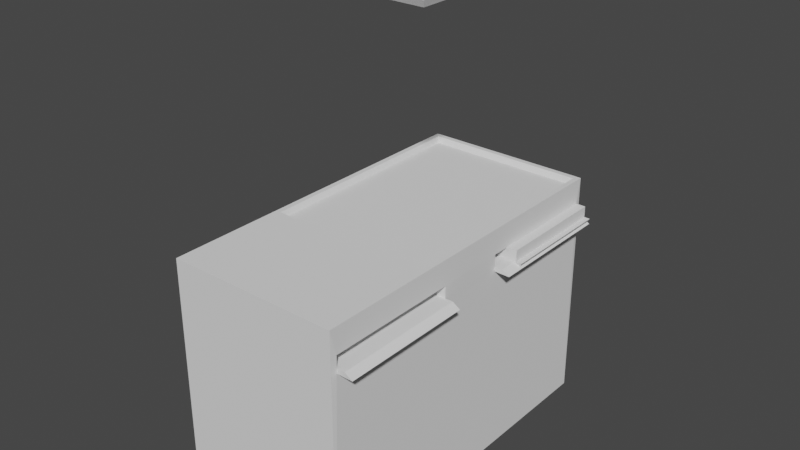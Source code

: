 # Source: PhotoCopyBody.blend  (saved by Blender 2.90.8; exported with 4.5.12 LTS)
import bpy
from mathutils import Matrix  # noqa: F401  (used for matrix-valued properties, if any)

bpy.ops.wm.read_factory_settings(use_empty=True)
scene = bpy.context.scene
scene.name = 'Scene'

# ---- collections
col_collection = bpy.data.collections.new('Collection'); scene.collection.children.link(col_collection)

# ---- world
world_world = bpy.data.worlds.new('World'); scene.world = world_world
world_world.use_nodes = True; world_world.node_tree.nodes.clear()
_N = world_world.node_tree.nodes; _L = world_world.node_tree.links
n0 = _N.new('ShaderNodeOutputWorld'); n0.name = 'World Output'; n0.location = (300, 300)
n1 = _N.new('ShaderNodeBackground'); n1.name = 'Background'; n1.location = (10, 300)
n1.inputs[0].default_value = (0.05088, 0.05088, 0.05088, 1.0)
_L.new(n1.outputs[0], n0.inputs[0])
n0.is_active_output = True
world_world.color = (0.05088, 0.05088, 0.05088)
world_world.use_sun_shadow = False
world_world.sun_shadow_jitter_overblur = 0.0

# ---- meshes
me_cube_001 = bpy.data.meshes.new('Cube.001')
me_cube_001.from_pydata([(-1.127, -0.9459, 1.404), (-1.127, 1.083, 1.404), (-1.127, -0.9459, 1.609), (-1.127, 1.083, 1.609), (-1.356, -0.273, 1.932), (1.356, -0.273, 1.932), (-1.356, 1.066, 1.932), (1.356, 1.066, 1.932), (-1.484, -0.982, -2.03), (-1.484, -0.982, 2.03), (-1.484, 1.116, -2.03), (-1.484, 1.116, 2.03), (1.484, -0.982, -2.03), (1.484, -0.982, 2.03), (1.484, 1.116, -2.03), (1.484, 1.116, 2.03), (-1.393, -0.2915, 2.03), (1.393, -0.2915, 2.03), (1.393, 1.084, 2.03), (-1.393, 1.084, 2.03), (1.495, -0.9459, 1.609), (1.495, 1.083, 1.609), (1.495, 1.083, 1.404), (1.495, -0.9459, 1.404), (1.494, -0.9459, 1.321), (1.494, 1.083, 1.321), (1.63, 1.083, 1.404), (1.63, -0.9459, 1.404), (1.764, -0.9459, 1.318), (1.765, 1.083, 1.318), (-1.127, 0.2816, 1.404), (-1.127, -0.1446, 1.404), (-1.127, 0.2816, 1.609), (-1.127, -0.1446, 1.609), (1.495, 0.2816, 1.609), (1.495, -0.1446, 1.609), (1.495, -0.1446, 1.404), (1.495, 0.2816, 1.404), (1.63, -0.1446, 1.404), (1.63, 0.2816, 1.404), (1.494, -0.1446, 1.321), (1.494, 0.2816, 1.321), (1.764, -0.1446, 1.318), (1.764, 0.2816, 1.318)], [], [(0, 2, 33, 31), (0, 31, 36, 23), (1, 3, 21, 22), (4, 6, 7, 5), (12, 14, 15, 21, 22, 25, 41, 40, 24, 23, 20, 13), (10, 11, 15, 14), (15, 18, 17, 16, 9, 13), (12, 13, 9, 8), (10, 14, 12, 8), (8, 9, 11, 10), (16, 4, 5, 17), (9, 16, 19, 18, 15, 11), (19, 6, 4, 16), (17, 5, 7, 18), (18, 7, 6, 19), (21, 3, 32, 34), (13, 20, 35, 34, 21, 15), (20, 2, 0, 23), (27, 28, 42, 38), (23, 24, 28, 27), (24, 40, 42, 28), (22, 37, 39, 26), (25, 22, 26, 29), (38, 36, 23, 27), (36, 40, 41, 37), (43, 39, 37, 41), (39, 43, 29, 26), (36, 38, 42, 40), (43, 41, 25, 29), (34, 35, 36, 37), (36, 31, 30, 37), (31, 33, 32, 30), (35, 33, 2, 20), (37, 30, 1, 22), (30, 32, 3, 1), (34, 32, 33, 35), (37, 30, 32, 34), (36, 35, 33, 31)])
_uv = me_cube_001.uv_layers.new(name='UVMap')
_uv.uv.foreach_set('vector', [0.0, 1.0, 0.0, 1.0, 0.3333, 1.0, 0.3333, 1.0, 0.0, 1.0, 0.3333, 1.0, 0.3333, 0.0665, 0.0, 0.0665, 1.0, 1.0, 1.0, 1.0, 1.0, 0.0665, 1.0, 0.0665, 0.0, 0.0, 0.0, 1.0, 1.0, 1.0, 1.0, 0.0, 0.375, 0.75, 0.375, 0.5, 0.625, 0.5, 0.599, 0.5043, 0.5866, 0.5043, 0.5749, 0.5048, 0.575, 0.532, 0.5751, 0.5593, 0.5752, 0.5865, 0.5866, 0.5862, 0.5982, 0.5862, 0.625, 0.75, 0.375, 0.25, 0.625, 0.25, 0.625, 0.5, 0.375, 0.5, 0.625, 0.5, 0.6326, 0.5045, 0.6326, 0.6684, 0.8674, 0.6684, 0.875, 0.75, 0.625, 0.75, 0.375, 0.75, 0.625, 0.75, 0.625, 1.0, 0.375, 1.0, 0.125, 0.5, 0.375, 0.5, 0.375, 0.75, 0.125, 0.75, 0.375, 0.0, 0.625, 0.0, 0.625, 0.25, 0.375, 0.25, 0.0, 0.0, 0.0, 0.0, 1.0, 0.0, 1.0, 0.0, 0.875, 0.75, 0.8674, 0.6684, 0.8674, 0.5045, 0.6326, 0.5045, 0.625, 0.5, 0.875, 0.5, 0.0, 1.0, 0.0, 1.0, 0.0, 0.0, 0.0, 0.0, 1.0, 0.0, 1.0, 0.0, 1.0, 1.0, 1.0, 1.0, 1.0, 1.0, 1.0, 1.0, 0.0, 1.0, 0.0, 1.0, 1.0, 0.0665, 1.0, 1.0, 0.6667, 1.0, 0.6667, 0.0665, 0.625, 0.75, 0.599, 0.5862, 0.599, 0.5589, 0.599, 0.5316, 0.599, 0.5043, 0.625, 0.5, 0.0, 0.0665, 0.0, 1.0, 0.0, 1.0, 0.0, 0.0665, 0.5866, 0.5862, 0.5752, 0.5865, 0.5751, 0.5593, 0.5866, 0.5589, 0.5866, 0.5862, 0.5752, 0.5865, 0.5752, 0.5865, 0.5866, 0.5862, 0.5752, 0.5865, 0.5751, 0.5593, 0.5751, 0.5593, 0.5752, 0.5865, 1.0, 0.0665, 0.6667, 0.0665, 0.6667, 0.0665, 1.0, 0.0665, 0.5749, 0.5048, 0.5866, 0.5043, 0.5866, 0.5043, 0.5749, 0.5048, 0.3333, 0.0665, 0.3333, 0.0665, 0.0, 0.0665, 0.0, 0.0665, 0.0, 0.0, 0.0, 0.0, 0.0, 0.0, 0.0, 0.0, 0.575, 0.532, 0.6667, 0.0665, 0.6667, 0.0665, 0.575, 0.532, 0.5866, 0.5316, 0.575, 0.532, 0.5749, 0.5048, 0.5866, 0.5043, 0.3333, 0.0665, 0.5866, 0.5589, 0.5751, 0.5593, 0.5751, 0.5593, 0.575, 0.532, 0.575, 0.532, 0.5749, 0.5048, 0.5749, 0.5048, 0.599, 0.5316, 0.599, 0.5589, 0.599, 0.5589, 0.599, 0.5316, 0.3333, 0.0665, 0.3333, 1.0, 0.6667, 1.0, 0.6667, 0.0665, 0.3333, 1.0, 0.3333, 1.0, 0.6667, 1.0, 0.6667, 1.0, 0.3333, 0.0665, 0.3333, 1.0, 0.0, 1.0, 0.0, 0.0665, 0.6667, 0.0665, 0.6667, 1.0, 1.0, 1.0, 1.0, 0.0665, 0.6667, 1.0, 0.6667, 1.0, 1.0, 1.0, 1.0, 1.0, 0.6667, 0.0665, 0.6667, 1.0, 0.3333, 1.0, 0.3333, 0.0665, 0.0, 0.0, 0.0, 0.0, 0.0, 0.0, 0.0, 0.0, 0.0, 0.0, 0.0, 0.0, 0.0, 0.0, 0.0, 0.0])
me_cube_001.use_remesh_fix_poles = True
me_cube_001.use_remesh_preserve_attributes = False
me_cube_001.use_mirror_vertex_groups = False
me_cube_001.update()
me_plane = bpy.data.meshes.new('Plane')
me_plane.from_pydata([(-0.9935, -0.9935, 0.0001238), (0.9935, -0.9935, 0.0001238), (-0.9935, 0.9935, 0.0001238), (0.9935, 0.9935, 0.0001238), (-0.9634, -0.9634, -0.08305), (0.9634, -0.9634, -0.08305), (-0.9634, 0.9634, -0.08305), (0.9634, 0.9634, -0.08305)], [], [(0, 2, 3, 1), (4, 5, 7, 6), (0, 1, 5, 4), (1, 3, 7, 5), (2, 0, 4, 6), (3, 2, 6, 7)])
_uv = me_plane.uv_layers.new(name='UVMap')
_uv.uv.foreach_set('vector', [0.0, 0.0, 0.0, 1.0, 1.0, 1.0, 1.0, 0.0, 0.0, 0.0, 1.0, 0.0, 1.0, 1.0, 0.0, 1.0, 0.0, 0.0, 1.0, 0.0, 1.0, 0.0, 0.0, 0.0, 1.0, 0.0, 1.0, 1.0, 1.0, 1.0, 1.0, 0.0, 0.0, 1.0, 0.0, 0.0, 0.0, 0.0, 0.0, 1.0, 1.0, 1.0, 0.0, 1.0, 0.0, 1.0, 1.0, 1.0])
me_plane.use_remesh_fix_poles = True
me_plane.use_remesh_preserve_attributes = False
me_plane.use_mirror_vertex_groups = False
me_plane.update()
me_plane_001 = bpy.data.meshes.new('Plane.001')
me_plane_001.from_pydata([(-0.9889, -0.9887, -0.001891), (0.9889, -0.9887, -0.001891), (-0.9889, 1.058, -0.001891), (0.9889, 1.058, -0.001891), (-0.9589, -0.9588, -0.08468), (0.9589, -0.9588, -0.08468), (-0.9589, 1.028, -0.08468), (0.9589, 1.028, -0.08468)], [], [(0, 1, 3, 2), (4, 6, 7, 5), (0, 4, 5, 1), (1, 5, 7, 3), (2, 6, 4, 0), (3, 7, 6, 2)])
_uv = me_plane_001.uv_layers.new(name='UVMap')
_uv.uv.foreach_set('vector', [0.0, 0.0, 1.0, 0.0, 1.0, 1.0, 0.0, 1.0, 0.0, 0.0, 0.0, 1.0, 1.0, 1.0, 1.0, 0.0, 0.0, 0.0, 0.0, 0.0, 1.0, 0.0, 1.0, 0.0, 1.0, 0.0, 1.0, 0.0, 1.0, 1.0, 1.0, 1.0, 0.0, 1.0, 0.0, 1.0, 0.0, 0.0, 0.0, 0.0, 1.0, 1.0, 1.0, 1.0, 0.0, 1.0, 0.0, 1.0])
me_plane_001.use_remesh_fix_poles = True
me_plane_001.use_remesh_preserve_attributes = False
me_plane_001.use_mirror_vertex_groups = False
me_plane_001.update()
me_plane_002 = bpy.data.meshes.new('Plane.002')
me_plane_002.from_pydata([(-0.9935, -0.9935, 0.0001238), (0.9935, -0.9935, 0.0001238), (-0.9935, 0.9935, 0.0001238), (0.9935, 0.9935, 0.0001238), (-0.9935, -0.9935, 0.214), (0.9935, -0.9935, 0.214), (-0.9935, 0.9935, 0.214), (0.9935, 0.9935, 0.214)], [], [(2, 3, 7, 6), (2, 0, 1, 3), (4, 6, 7, 5), (1, 0, 4, 5), (3, 1, 5, 7), (0, 2, 6, 4)])
_uv = me_plane_002.uv_layers.new(name='UVMap')
_uv.uv.foreach_set('vector', [0.0, 1.0, 1.0, 1.0, 1.0, 1.0, 0.0, 1.0, 0.0, 1.0, 0.0, 0.0, 1.0, 0.0, 1.0, 1.0, 0.0, 0.0, 0.0, 1.0, 1.0, 1.0, 1.0, 0.0, 1.0, 0.0, 0.0, 0.0, 0.0, 0.0, 1.0, 0.0, 1.0, 1.0, 1.0, 0.0, 1.0, 0.0, 1.0, 1.0, 0.0, 0.0, 0.0, 1.0, 0.0, 1.0, 0.0, 0.0])
me_plane_002.use_remesh_fix_poles = True
me_plane_002.use_remesh_preserve_attributes = False
me_plane_002.use_mirror_vertex_groups = False
me_plane_002.update()

# ---- objects
ob_cube = bpy.data.objects.new('Cube', me_cube_001)
ob_plane = bpy.data.objects.new('Plane', me_plane)
ob_plane_001 = bpy.data.objects.new('Plane.001', me_plane_001)
ob_plane_002 = bpy.data.objects.new('Plane.002', me_plane_002)

# ---- transforms, parenting, visibility, modifiers, constraints
ob_cube.location = (0.0, 0.0, 0.0)
ob_cube.scale = (1.0, 2.865, 1.0)
ob_cube.lineart.crease_threshold = 0.0
ob_plane.location = (0.0, 1.118, 5.849)
ob_plane.scale = (1.407, 1.991, 1.34)
ob_plane.lineart.crease_threshold = 0.0
ob_plane_001.location = (0.3649, 2.109, 1.413)
ob_plane_001.rotation_euler = (0.0, -0.0, 1.571)
ob_plane_001.scale = (1.004, 1.42, 0.9562)
ob_plane_001.lineart.crease_threshold = 0.0
ob_plane_002.location = (0.2764, 2.109, 1.406)
ob_plane_002.rotation_euler = (0.0, -0.0, 1.571)
ob_plane_002.scale = (0.9911, 1.402, 0.9439)
ob_plane_002.lineart.crease_threshold = 0.0

# ---- collection membership
col_collection.objects.link(ob_cube)
col_collection.objects.link(ob_plane)
col_collection.objects.link(ob_plane_001)
col_collection.objects.link(ob_plane_002)

# ---- scene / render settings (as saved in the file)
scene.frame_start = 1; scene.frame_end = 250; scene.frame_set(1)
scene.render.engine = 'BLENDER_EEVEE_NEXT'
scene.cycles.use_denoising = False
scene.cycles.samples = 128
scene.cycles.sampling_pattern = 'TABULATED_SOBOL'
scene.cycles.use_adaptive_sampling = False
scene.cycles.use_light_tree = False
scene.view_settings.view_transform = 'Filmic'
bpy.context.view_layer.update()

# ---- added for rendering (the .blend has no active camera and no usable light): camera, sun
cam_auto = bpy.data.cameras.new('AutoCamera')
cam_auto.lens = 50.0
cam_auto.sensor_width = 36.0
cam_auto.clip_end = 1000.0
ob_auto_camera = bpy.data.objects.new('AutoCamera', cam_auto)
scene.collection.objects.link(ob_auto_camera)
ob_auto_camera.location = (9.79248, -11.3881, 9.62933)
ob_auto_camera.rotation_euler = (1.09748, -7.21219e-08, 0.694738)
scene.camera = ob_auto_camera
light_auto_sun = bpy.data.lights.new('AutoSun', 'SUN')
light_auto_sun.energy = 3.0
light_auto_sun.angle = 0.0523599
ob_auto_sun = bpy.data.objects.new('AutoSun', light_auto_sun)
scene.collection.objects.link(ob_auto_sun)
ob_auto_sun.rotation_euler = (0.872665, 0.174533, 0.523599)
bpy.context.view_layer.update()
